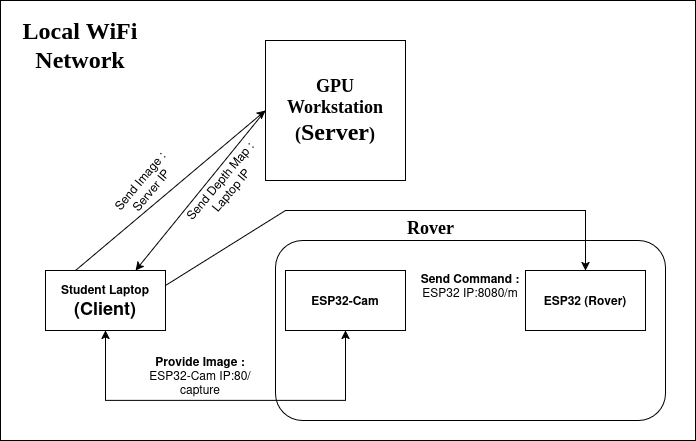

The diagram above was exported from draw.io. Its source (the exported page's mxGraphModel, read from the mxfile embedded in the PNG):
<mxGraphModel dx="1181" dy="2255" grid="1" gridSize="10" guides="1" tooltips="1" connect="1" arrows="1" fold="1" page="1" pageScale="1" pageWidth="850" pageHeight="1100" math="0" shadow="0">
  <root>
    <mxCell id="0" />
    <mxCell id="1" parent="0" />
    <mxCell id="n_sCfuxIKpHBD-fUBmgq-7" parent="1" style="rounded=0;whiteSpace=wrap;html=1;" value="" vertex="1">
      <mxGeometry height="440" width="695" x="65" y="-970" as="geometry" />
    </mxCell>
    <mxCell id="n_sCfuxIKpHBD-fUBmgq-25" parent="1" style="rounded=1;whiteSpace=wrap;html=1;" value="" vertex="1">
      <mxGeometry height="180" width="390" x="340" y="-730" as="geometry" />
    </mxCell>
    <mxCell id="n_sCfuxIKpHBD-fUBmgq-1" parent="1" style="whiteSpace=wrap;html=1;aspect=fixed;" value="&lt;h5&gt;&lt;font face=&quot;Times New Roman&quot; style=&quot;font-size: 18px;&quot;&gt;GPU Workstation (&lt;/font&gt;&lt;font face=&quot;Times New Roman&quot; style=&quot;font-size: 24px;&quot;&gt;Server&lt;/font&gt;&lt;font face=&quot;Times New Roman&quot; style=&quot;font-size: 18px;&quot;&gt;)&lt;/font&gt;&lt;/h5&gt;" vertex="1">
      <mxGeometry height="140" width="140" x="330" y="-930" as="geometry" />
    </mxCell>
    <mxCell id="n_sCfuxIKpHBD-fUBmgq-2" parent="1" style="rounded=0;whiteSpace=wrap;html=1;" value="&lt;div&gt;&lt;b&gt;Student Laptop&lt;/b&gt;&lt;/div&gt;&lt;font style=&quot;font-size: 18px;&quot;&gt;&lt;b&gt;(Client)&lt;/b&gt;&lt;/font&gt;" vertex="1">
      <mxGeometry height="60" width="120" x="110" y="-700" as="geometry" />
    </mxCell>
    <mxCell id="n_sCfuxIKpHBD-fUBmgq-3" parent="1" style="rounded=0;whiteSpace=wrap;html=1;fontStyle=1" value="ESP32-Cam" vertex="1">
      <mxGeometry height="60" width="120" x="350" y="-700" as="geometry" />
    </mxCell>
    <mxCell id="n_sCfuxIKpHBD-fUBmgq-4" parent="1" style="rounded=0;whiteSpace=wrap;html=1;fontStyle=1" value="&lt;div&gt;ESP32 (Rover)&lt;/div&gt;" vertex="1">
      <mxGeometry height="60" width="120" x="590" y="-700" as="geometry" />
    </mxCell>
    <mxCell id="n_sCfuxIKpHBD-fUBmgq-8" parent="1" style="text;html=1;whiteSpace=wrap;strokeColor=none;fillColor=none;align=center;verticalAlign=middle;rounded=0;" value="&lt;font face=&quot;Times New Roman&quot; style=&quot;font-size: 24px;&quot;&gt;&lt;b&gt;Local WiFi Network&lt;/b&gt;&lt;/font&gt;" vertex="1">
      <mxGeometry height="90" width="160" x="65" y="-970" as="geometry" />
    </mxCell>
    <mxCell id="n_sCfuxIKpHBD-fUBmgq-12" edge="1" parent="1" source="n_sCfuxIKpHBD-fUBmgq-1" style="endArrow=classic;html=1;rounded=0;exitX=0;exitY=0.5;exitDx=0;exitDy=0;entryX=0.75;entryY=0;entryDx=0;entryDy=0;" target="n_sCfuxIKpHBD-fUBmgq-2" value="">
      <mxGeometry height="50" relative="1" width="50" as="geometry">
        <mxPoint x="400" y="-560" as="sourcePoint" />
        <mxPoint x="450" y="-610" as="targetPoint" />
      </mxGeometry>
    </mxCell>
    <mxCell id="n_sCfuxIKpHBD-fUBmgq-6" edge="1" parent="1" source="n_sCfuxIKpHBD-fUBmgq-2" style="endArrow=classic;html=1;rounded=0;exitX=0.25;exitY=0;exitDx=0;exitDy=0;entryX=0;entryY=0.5;entryDx=0;entryDy=0;" target="n_sCfuxIKpHBD-fUBmgq-1" value="">
      <mxGeometry height="50" relative="1" width="50" as="geometry">
        <mxPoint x="400" y="-380" as="sourcePoint" />
        <mxPoint x="450" y="-430" as="targetPoint" />
      </mxGeometry>
    </mxCell>
    <mxCell id="n_sCfuxIKpHBD-fUBmgq-9" parent="1" style="text;html=1;whiteSpace=wrap;strokeColor=none;fillColor=none;align=center;verticalAlign=middle;rounded=0;rotation=-50;" value="Send Image : Server IP" vertex="1">
      <mxGeometry height="30" width="100" x="160" y="-800" as="geometry" />
    </mxCell>
    <mxCell id="n_sCfuxIKpHBD-fUBmgq-13" parent="1" style="text;html=1;whiteSpace=wrap;strokeColor=none;fillColor=none;align=center;verticalAlign=middle;rounded=0;rotation=-50;" value="Send Depth Map : Laptop IP" vertex="1">
      <mxGeometry height="30" width="100" x="240.00004713111161" y="-799.995963698753" as="geometry" />
    </mxCell>
    <mxCell id="n_sCfuxIKpHBD-fUBmgq-18" parent="1" style="text;html=1;whiteSpace=wrap;strokeColor=none;fillColor=none;align=center;verticalAlign=middle;rounded=0;" value="&lt;b&gt;Provide Image :&lt;/b&gt; ESP32-Cam IP:80/capture" vertex="1">
      <mxGeometry height="30" width="130" x="200" y="-610" as="geometry" />
    </mxCell>
    <mxCell id="n_sCfuxIKpHBD-fUBmgq-20" edge="1" parent="1" source="n_sCfuxIKpHBD-fUBmgq-2" style="endArrow=classic;html=1;rounded=0;exitX=1;exitY=0.25;exitDx=0;exitDy=0;entryX=0.5;entryY=0;entryDx=0;entryDy=0;" target="n_sCfuxIKpHBD-fUBmgq-4" value="">
      <mxGeometry height="50" relative="1" width="50" as="geometry">
        <Array as="points">
          <mxPoint x="350" y="-760" />
          <mxPoint x="470" y="-760" />
          <mxPoint x="650" y="-760" />
        </Array>
        <mxPoint x="470" y="-400" as="sourcePoint" />
        <mxPoint x="520" y="-450" as="targetPoint" />
      </mxGeometry>
    </mxCell>
    <mxCell id="n_sCfuxIKpHBD-fUBmgq-24" parent="1" style="text;html=1;whiteSpace=wrap;strokeColor=none;fillColor=none;align=center;verticalAlign=middle;rounded=0;" value="&lt;b&gt;Send Command :&lt;/b&gt; ESP32 IP:8080/m" vertex="1">
      <mxGeometry height="30" width="130" x="470" y="-700" as="geometry" />
    </mxCell>
    <mxCell id="n_sCfuxIKpHBD-fUBmgq-26" parent="1" style="text;whiteSpace=wrap;html=1;" value="&lt;b&gt;&lt;font face=&quot;Times New Roman&quot; style=&quot;font-size: 18px;&quot;&gt;Rover&lt;/font&gt;&lt;/b&gt;" vertex="1">
      <mxGeometry height="50" width="210" x="470" y="-760" as="geometry" />
    </mxCell>
    <mxCell id="fLuUnn7hiPlFf9L0jXoM-2" edge="1" parent="1" source="n_sCfuxIKpHBD-fUBmgq-2" style="endArrow=classic;startArrow=classic;html=1;rounded=0;entryX=0.5;entryY=1;entryDx=0;entryDy=0;exitX=0.5;exitY=1;exitDx=0;exitDy=0;" target="n_sCfuxIKpHBD-fUBmgq-3" value="">
      <mxGeometry height="50" relative="1" width="50" as="geometry">
        <Array as="points">
          <mxPoint x="170" y="-570" />
          <mxPoint x="410" y="-570" />
        </Array>
        <mxPoint x="240" y="-410" as="sourcePoint" />
        <mxPoint x="290" y="-460" as="targetPoint" />
      </mxGeometry>
    </mxCell>
  </root>
</mxGraphModel>